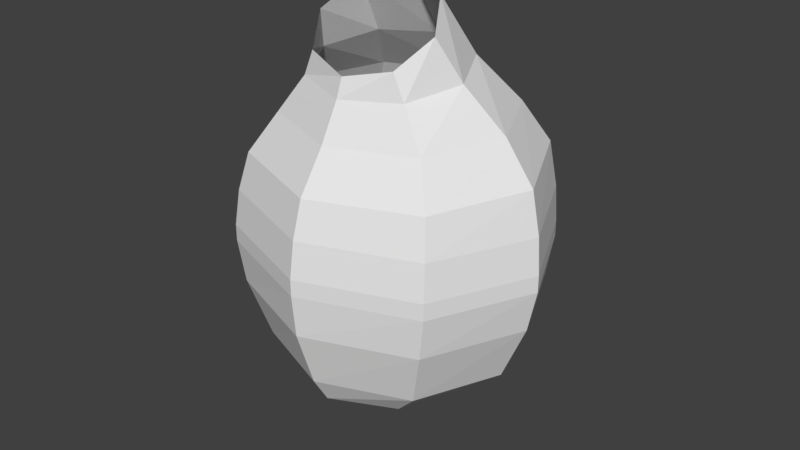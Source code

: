 # Source: blastoise.blend  (saved by Blender 2.79.0; exported with 4.5.12 LTS)
import bpy
from mathutils import Matrix  # noqa: F401  (used for matrix-valued properties, if any)

bpy.ops.wm.read_factory_settings(use_empty=True)
scene = bpy.context.scene
scene.name = 'Scene'

# ---- collections
col_collection_1 = bpy.data.collections.new('Collection 1'); scene.collection.children.link(col_collection_1)
col_collection_1.hide_render = True
col_collection_1.hide_viewport = True
col_collection_2 = bpy.data.collections.new('Collection 2'); scene.collection.children.link(col_collection_2)
col_collection_2.hide_render = True
col_collection_2.hide_viewport = True
col_collection_3 = bpy.data.collections.new('Collection 3'); scene.collection.children.link(col_collection_3)

# ---- world
world_world = bpy.data.worlds.new('World'); scene.world = world_world
world_world.color = (0.05088, 0.05088, 0.05088)
world_world.use_sun_shadow = False
world_world.sun_shadow_jitter_overblur = 0.0
world_world.cycles.sampling_method = 'MANUAL'

# ---- meshes
me_cylinder = bpy.data.meshes.new('Cylinder')
me_cylinder.from_pydata([(0.3741, 0.228, -0.7833), (0.3718, 0.224, -0.7068), (0.4868, 0.1714, -0.7833), (0.4949, 0.1677, -0.7068), (0.5335, 0.03469, -0.7833), (0.5458, 0.03154, -0.7068), (0.4868, -0.102, -0.7833), (0.4949, -0.1046, -0.7068), (0.3741, -0.1586, -0.7833), (0.3718, -0.161, -0.7068), (0.2615, -0.102, -0.7833), (0.2487, -0.1046, -0.7068), (0.2148, 0.03469, -0.7833), (0.1977, 0.03154, -0.7068), (0.2615, 0.1714, -0.7833), (0.2487, 0.1677, -0.7068), (0.2396, 0.3237, -0.5755), (0.189, 0.1159, -0.5823), (0.2396, -0.09197, -0.5755), (0.3619, -0.1781, -0.559), (0.4841, -0.09197, -0.5426), (0.5348, 0.1159, -0.5358), (0.4841, 0.3237, -0.5426), (0.3619, 0.4098, -0.559), (0.3463, 0.5167, -0.4639), (0.4731, 0.4186, -0.4207), (0.5257, 0.1818, -0.4028), (0.4731, -0.05503, -0.4207), (0.3463, -0.1531, -0.4639), (0.2194, 0.1792, -0.5071), (0.1669, 0.2964, -0.525), (0.2194, 0.4135, -0.5071), (0.0, 0.4621, -0.4639), (0.0, 0.1307, -0.4639), (0.0, 0.1792, -0.5071), (0.0, 0.2964, -0.525), (0.0, 0.4135, -0.5071), (0.3338, 0.6025, -0.373), (0.4673, 0.4828, -0.3189), (0.5226, 0.1939, -0.2965), (0.4673, -0.09494, -0.3189), (0.3338, -0.2146, -0.373), (0.0, 0.6025, -0.373), (0.0, -0.2146, -0.373), (0.3235, 0.6454, -0.1858), (0.4624, 0.5117, -0.1858), (0.52, 0.189, -0.1858), (0.4624, -0.1337, -0.1858), (0.3235, -0.2674, -0.1858), (0.0, 0.6454, -0.1858), (0.0, -0.2674, -0.1858), (0.3175, 0.6595, 0.007059), (0.4725, 0.523, 0.007059), (0.5368, 0.1936, 0.007059), (0.4725, -0.1358, 0.007059), (0.3175, -0.2723, 0.007059), (0.0, 0.6595, 0.007059), (0.0, -0.2723, 0.007059), (0.364, 0.6522, 0.1818), (0.0, -0.26, 0.09991), (0.0, 0.6616, 0.09991), (0.3607, -0.26, 0.09991), (0.4807, -0.125, 0.09991), (0.5303, 0.2008, 0.09991), (0.4807, 0.5266, 0.09991), (0.3607, 0.6616, 0.09991), (0.4729, 0.5234, 0.196), (0.518, 0.2123, 0.2302), (0.4729, -0.09874, 0.2645), (0.364, -0.2276, 0.2787), (0.0, 0.6522, 0.1818), (0.0, -0.2276, 0.2787), (0.3552, 0.6184, 0.3539), (0.4502, 0.4989, 0.3508), (0.4896, 0.2103, 0.3433), (0.4502, -0.07826, 0.3359), (0.3552, -0.1978, 0.3328), (0.0, 0.6184, 0.3539), (0.0, -0.1978, 0.3328), (0.0, -0.1638, 0.3852), (0.0, 0.4462, 0.561), (0.3334, -0.1638, 0.3852), (0.3962, -0.07445, 0.4109), (0.4222, 0.1412, 0.4731), (0.3962, 0.3569, 0.5353), (0.3334, 0.4462, 0.561), (0.3554, 0.482, -0.5085), (0.2302, 0.3634, -0.538), (0.3554, -0.1906, -0.5085), (0.4805, 0.3835, -0.4789), (0.2302, 0.06162, -0.538), (0.1784, 0.2125, -0.5502), (0.5323, 0.1457, -0.4667), (0.4805, -0.0921, -0.4789), (0.5548, 0.04215, -0.5875), (0.5002, -0.1117, -0.591), (0.3683, 0.2598, -0.5995), (0.2364, -0.1117, -0.6079), (0.2364, 0.196, -0.6079), (0.3683, -0.1755, -0.5995), (0.5002, 0.196, -0.591), (0.1818, 0.04215, -0.6114), (0.5673, 0.0298, -0.6475), (0.2305, 0.1744, -0.6587), (0.37, -0.1747, -0.6541), (0.5095, 0.1744, -0.6495), (0.1727, 0.0298, -0.6607), (0.5095, -0.1148, -0.6495), (0.37, 0.2343, -0.6541), (0.2305, -0.1148, -0.6587), (0.0, -0.1092, 0.4566), (0.0, 0.1488, 0.7325), (0.3194, -0.1092, 0.4566), (0.3648, -0.07141, 0.497), (0.3835, 0.01981, 0.5945), (0.3648, 0.111, 0.6921), (0.3194, 0.1488, 0.7325)], [], [(0, 1, 3, 2), (2, 3, 5, 4), (4, 5, 7, 6), (6, 7, 9, 8), (8, 9, 11, 10), (10, 11, 13, 12), (12, 13, 15, 14), (14, 15, 1, 0), (100, 96, 23, 22), (95, 94, 21, 20), (98, 101, 17, 16), (101, 97, 18, 17), (97, 99, 19, 18), (99, 95, 20, 19), (96, 98, 16, 23), (94, 100, 22, 21), (91, 90, 29, 30), (92, 89, 25, 26), (87, 91, 30, 31), (93, 92, 26, 27), (86, 87, 31, 24), (88, 93, 27, 28), (90, 88, 28, 29), (89, 86, 24, 25), (29, 28, 33, 34), (30, 29, 34, 35), (31, 30, 35, 36), (24, 31, 36, 32), (25, 24, 37, 38), (27, 26, 39, 40), (33, 28, 41, 43), (28, 27, 40, 41), (24, 32, 42, 37), (26, 25, 38, 39), (43, 41, 48, 50), (41, 40, 47, 48), (39, 38, 45, 46), (37, 42, 49, 44), (38, 37, 44, 45), (40, 39, 46, 47), (50, 48, 55, 57), (48, 47, 54, 55), (46, 45, 52, 53), (44, 49, 56, 51), (45, 44, 51, 52), (47, 46, 53, 54), (55, 54, 62, 61), (53, 52, 64, 63), (51, 56, 60, 65), (52, 51, 65, 64), (54, 53, 63, 62), (57, 55, 61, 59), (62, 63, 67, 68), (64, 65, 58, 66), (65, 60, 70, 58), (63, 64, 66, 67), (61, 62, 68, 69), (59, 61, 69, 71), (71, 69, 76, 78), (69, 68, 75, 76), (67, 66, 73, 74), (66, 58, 72, 73), (58, 70, 77, 72), (68, 67, 74, 75), (75, 74, 83, 82), (73, 72, 85, 84), (78, 76, 81, 79), (72, 77, 80, 85), (74, 73, 84, 83), (76, 75, 82, 81), (22, 23, 86, 89), (18, 19, 88, 90), (19, 20, 93, 88), (23, 16, 87, 86), (20, 21, 92, 93), (16, 17, 91, 87), (21, 22, 89, 92), (17, 18, 90, 91), (102, 105, 100, 94), (108, 103, 98, 96), (104, 107, 95, 99), (109, 104, 99, 97), (106, 109, 97, 101), (103, 106, 101, 98), (107, 102, 94, 95), (105, 108, 96, 100), (3, 1, 108, 105), (7, 5, 102, 107), (15, 13, 106, 103), (13, 11, 109, 106), (11, 9, 104, 109), (9, 7, 107, 104), (1, 15, 103, 108), (5, 3, 105, 102), (81, 82, 113, 112), (84, 85, 116, 115), (79, 81, 112, 110), (85, 80, 111, 116), (82, 83, 114, 113), (83, 84, 115, 114)])
me_cylinder.use_remesh_preserve_volume = False
me_cylinder.use_remesh_preserve_attributes = False
me_cylinder.use_mirror_vertex_groups = False
me_cylinder.update()
me_cylinder_001 = bpy.data.meshes.new('Cylinder.001')
me_cylinder_001.from_pydata([(0.369, 0.2074, -0.7463), (0.369, 0.2385, -0.663), (0.4716, 0.1558, -0.7463), (0.4716, 0.1778, -0.663), (0.514, 0.0314, -0.7463), (0.514, 0.0314, -0.663), (0.4716, -0.09302, -0.7463), (0.4716, -0.1151, -0.663), (0.369, -0.1446, -0.7463), (0.369, -0.1757, -0.663), (0.2665, -0.09302, -0.7463), (0.2665, -0.1151, -0.663), (0.224, 0.0314, -0.7463), (0.224, 0.0314, -0.663), (0.2665, 0.1558, -0.7463), (0.2665, 0.1778, -0.663), (0.3638, 0.2564, -0.603), (0.475, 0.1923, -0.603), (0.5211, 0.03768, -0.603), (0.475, -0.117, -0.603), (0.3638, -0.181, -0.603), (0.2526, -0.117, -0.603), (0.2065, 0.03768, -0.603), (0.2526, 0.1923, -0.603), (0.3586, 0.2865, -0.5117), (0.4869, 0.2179, -0.5014), (0.54, 0.05233, -0.4971), (0.4869, -0.1132, -0.5014), (0.3586, -0.1818, -0.5117), (0.2303, -0.1132, -0.522), (0.1771, 0.05233, -0.5263), (0.2303, 0.2179, -0.522), (0.3299, 0.3381, -0.428), (0.4568, 0.2768, -0.3758), (0.5093, 0.116, -0.333), (0.4568, -0.05029, -0.3246), (0.3299, -0.1246, -0.3555), (0.203, -0.06332, -0.4077), (0.1505, 0.09754, -0.4505), (0.203, 0.2638, -0.459), (0.2796, 0.3906, -0.3742), (0.3879, 0.3403, -0.283), (0.427, 0.1875, -0.2082), (0.3741, 0.02175, -0.1935), (0.2602, -0.05984, -0.2476), (0.1519, -0.00951, -0.3388), (0.1128, 0.1433, -0.4137), (0.1657, 0.309, -0.4283)], [], [(0, 1, 3, 2), (2, 3, 5, 4), (4, 5, 7, 6), (6, 7, 9, 8), (8, 9, 11, 10), (10, 11, 13, 12), (12, 13, 15, 14), (14, 15, 1, 0), (7, 5, 18, 19), (13, 11, 21, 22), (3, 1, 16, 17), (9, 7, 19, 20), (15, 13, 22, 23), (5, 3, 17, 18), (11, 9, 20, 21), (1, 15, 23, 16), (23, 22, 30, 31), (21, 20, 28, 29), (19, 18, 26, 27), (17, 16, 24, 25), (16, 23, 31, 24), (22, 21, 29, 30), (20, 19, 27, 28), (18, 17, 25, 26), (26, 25, 33, 34), (31, 30, 38, 39), (29, 28, 36, 37), (27, 26, 34, 35), (25, 24, 32, 33), (24, 31, 39, 32), (30, 29, 37, 38), (28, 27, 35, 36), (32, 39, 47, 40), (38, 37, 45, 46), (36, 35, 43, 44), (34, 33, 41, 42), (39, 38, 46, 47), (37, 36, 44, 45), (35, 34, 42, 43), (33, 32, 40, 41)])
me_cylinder_001.use_remesh_preserve_volume = False
me_cylinder_001.use_remesh_preserve_attributes = False
me_cylinder_001.use_mirror_vertex_groups = False
me_cylinder_001.update()
me_cylinder_003 = bpy.data.meshes.new('Cylinder.003')
me_cylinder_003.from_pydata([(2.866e-08, 2.824, -0.1192), (2.866e-08, 2.824, 0.1192), (1.614, 2.23, -0.1192), (1.614, 2.23, 0.1192), (2.282, 0.7961, -0.1192), (2.282, 0.7961, 0.1192), (1.614, -0.6377, -0.1192), (1.614, -0.6377, 0.1192), (-1.709e-07, -1.232, -0.1192), (-1.709e-07, -1.232, 0.1192), (-1.614, -0.6377, -0.1192), (-1.614, -0.6377, 0.1192), (-2.282, 0.7961, -0.1192), (-2.282, 0.7961, 0.1192), (-1.614, 2.23, -0.1192), (-1.614, 2.23, 0.1192), (2.661e-08, 2.809, 0.6243), (1.576, 2.229, 0.6243), (2.229, 0.828, 0.6243), (1.576, -0.5726, 0.6243), (-1.683e-07, -1.153, 0.6243), (-1.576, -0.5726, 0.6243), (-2.229, 0.828, 0.6243), (-1.576, 2.229, 0.6243), (1.414e-08, 2.714, 1.286), (1.477, 2.171, 1.264), (2.088, 0.8598, 1.21), (1.477, -0.4511, 1.155), (-1.684e-07, -0.9941, 1.133), (-1.477, -0.4511, 1.155), (-2.088, 0.8598, 1.21), (-1.477, 2.171, 1.264), (-2.544e-08, 2.343, 1.854), (1.174, 1.912, 1.83), (1.66, 0.8704, 1.772), (1.174, -0.1709, 1.714), (-1.706e-07, -0.6022, 1.69), (-1.174, -0.1709, 1.714), (-1.66, 0.8704, 1.772), (-1.174, 1.912, 1.83), (-7.557e-08, 1.678, 2.554), (0.8074, 1.386, 2.503), (1.142, 0.6794, 2.377), (0.8074, -0.02697, 2.252), (-1.754e-07, -0.3195, 2.2), (-0.8074, -0.02697, 2.252), (-1.142, 0.6794, 2.377), (-0.8074, 1.386, 2.503), (-8.73e-08, 1.026, 3.502), (0.6456, 0.8437, 3.35), (0.9131, 0.4034, 2.982), (0.6456, -0.03693, 2.615), (-1.671e-07, -0.2193, 2.462), (-0.6456, -0.03693, 2.615), (-0.9131, 0.4034, 2.982), (-0.6456, 0.8437, 3.35), (2.369e-08, 2.766, -0.7253), (1.523, 2.189, -0.7253), (2.154, 0.7961, -0.7253), (1.523, -0.5966, -0.7253), (-1.646e-07, -1.174, -0.7253), (-1.523, -0.5966, -0.7253), (-2.154, 0.7961, -0.7253), (-1.523, 2.189, -0.7253), (-1.035e-08, 2.491, -1.561), (1.271, 1.995, -1.561), (1.797, 0.7961, -1.561), (1.271, -0.4025, -1.561), (-1.674e-07, -0.8989, -1.561), (-1.271, -0.4025, -1.561), (-1.797, 0.7961, -1.561), (-1.271, 1.995, -1.561), (-1.816e-08, 2.248, -1.965), (0.8881, 1.823, -1.965), (1.256, 0.7961, -1.965), (0.8881, -0.2303, -1.965), (-1.28e-07, -0.6554, -1.965), (-0.8881, -0.2303, -1.965), (-1.256, 0.7961, -1.965), (-0.8881, 1.823, -1.965), (-6.509e-08, 1.332, -2.332), (0.3031, 1.175, -2.332), (0.4287, 0.7961, -2.332), (0.3031, 0.4171, -2.332), (-1.026e-07, 0.2601, -2.332), (-0.3031, 0.4171, -2.332), (-0.4287, 0.7961, -2.332), (-0.3031, 1.175, -2.332)], [], [(0, 1, 3, 2), (2, 3, 5, 4), (4, 5, 7, 6), (6, 7, 9, 8), (8, 9, 11, 10), (10, 11, 13, 12), (12, 13, 15, 14), (14, 15, 1, 0), (1, 15, 23, 16), (7, 5, 18, 19), (13, 11, 21, 22), (3, 1, 16, 17), (9, 7, 19, 20), (15, 13, 22, 23), (5, 3, 17, 18), (11, 9, 20, 21), (23, 22, 30, 31), (21, 20, 28, 29), (19, 18, 26, 27), (17, 16, 24, 25), (16, 23, 31, 24), (22, 21, 29, 30), (20, 19, 27, 28), (18, 17, 25, 26), (30, 29, 37, 38), (28, 27, 35, 36), (26, 25, 33, 34), (31, 30, 38, 39), (29, 28, 36, 37), (27, 26, 34, 35), (25, 24, 32, 33), (24, 31, 39, 32), (33, 32, 40, 41), (32, 39, 47, 40), (38, 37, 45, 46), (36, 35, 43, 44), (34, 33, 41, 42), (39, 38, 46, 47), (37, 36, 44, 45), (35, 34, 42, 43), (47, 46, 54, 55), (45, 44, 52, 53), (43, 42, 50, 51), (41, 40, 48, 49), (40, 47, 55, 48), (46, 45, 53, 54), (44, 43, 51, 52), (42, 41, 49, 50), (6, 8, 60, 59), (12, 14, 63, 62), (2, 4, 58, 57), (8, 10, 61, 60), (14, 0, 56, 63), (0, 2, 57, 56), (4, 6, 59, 58), (10, 12, 62, 61), (63, 56, 64, 71), (61, 62, 70, 69), (59, 60, 68, 67), (57, 58, 66, 65), (62, 63, 71, 70), (60, 61, 69, 68), (58, 59, 67, 66), (56, 57, 65, 64), (66, 67, 75, 74), (64, 65, 73, 72), (71, 64, 72, 79), (69, 70, 78, 77), (67, 68, 76, 75), (65, 66, 74, 73), (70, 71, 79, 78), (68, 69, 77, 76), (78, 79, 87, 86), (76, 77, 85, 84), (74, 75, 83, 82), (72, 73, 81, 80), (79, 72, 80, 87), (77, 78, 86, 85), (75, 76, 84, 83), (73, 74, 82, 81)])
me_cylinder_003.use_remesh_preserve_volume = False
me_cylinder_003.use_remesh_preserve_attributes = False
me_cylinder_003.use_mirror_vertex_groups = False
me_cylinder_003.update()

# ---- objects
ob_cylinder = bpy.data.objects.new('Cylinder', me_cylinder)
ob_cylinder_001 = bpy.data.objects.new('Cylinder.001', me_cylinder_001)
ob_cylinder_002 = bpy.data.objects.new('Cylinder.002', me_cylinder_003)

# ---- transforms, parenting, visibility, modifiers, constraints
ob_cylinder.location = (0.0, 0.0, 0.0)
ob_cylinder.lineart.crease_threshold = 0.0
_m = ob_cylinder.modifiers.new('Mirror', 'MIRROR')
_m.use_clip = True
ob_cylinder_001.location = (0.0, 0.0, 0.0)
ob_cylinder_001.lineart.crease_threshold = 0.0
_m = ob_cylinder_001.modifiers.new('Mirror', 'MIRROR')
ob_cylinder_002.location = (0.0, 0.0, 0.0)
ob_cylinder_002.scale = (0.2366, 0.2366, 0.2366)
ob_cylinder_002.lineart.crease_threshold = 0.0

# ---- collection membership
col_collection_1.objects.link(ob_cylinder)
col_collection_2.objects.link(ob_cylinder_001)
col_collection_3.objects.link(ob_cylinder_002)

# ---- scene / render settings (as saved in the file)
scene.frame_start = 1; scene.frame_end = 250; scene.frame_set(1)
scene.render.engine = 'BLENDER_EEVEE_NEXT'
scene.render.resolution_percentage = 50
scene.render.dither_intensity = 0.0
scene.cycles.use_denoising = False
scene.cycles.samples = 128
scene.cycles.sampling_pattern = 'TABULATED_SOBOL'
scene.cycles.use_adaptive_sampling = False
scene.cycles.use_light_tree = False
scene.cycles.blur_glossy = 0.0
scene.cycles.sample_clamp_indirect = 0.0
scene.view_settings.view_transform = 'Standard'
bpy.context.view_layer.update()

# ---- added for rendering (the .blend has no active camera and no usable light): camera, sun
cam_auto = bpy.data.cameras.new('AutoCamera')
cam_auto.lens = 50.0
cam_auto.sensor_width = 36.0
cam_auto.clip_end = 1000.0
ob_auto_camera = bpy.data.objects.new('AutoCamera', cam_auto)
scene.collection.objects.link(ob_auto_camera)
ob_auto_camera.location = (2.02925, -2.23038, 1.63526)
ob_auto_camera.rotation_euler = (1.09748, -7.21219e-08, 0.694738)
scene.camera = ob_auto_camera
light_auto_sun = bpy.data.lights.new('AutoSun', 'SUN')
light_auto_sun.energy = 3.0
light_auto_sun.angle = 0.0523599
ob_auto_sun = bpy.data.objects.new('AutoSun', light_auto_sun)
scene.collection.objects.link(ob_auto_sun)
ob_auto_sun.rotation_euler = (0.872665, 0.174533, 0.523599)
bpy.context.view_layer.update()
